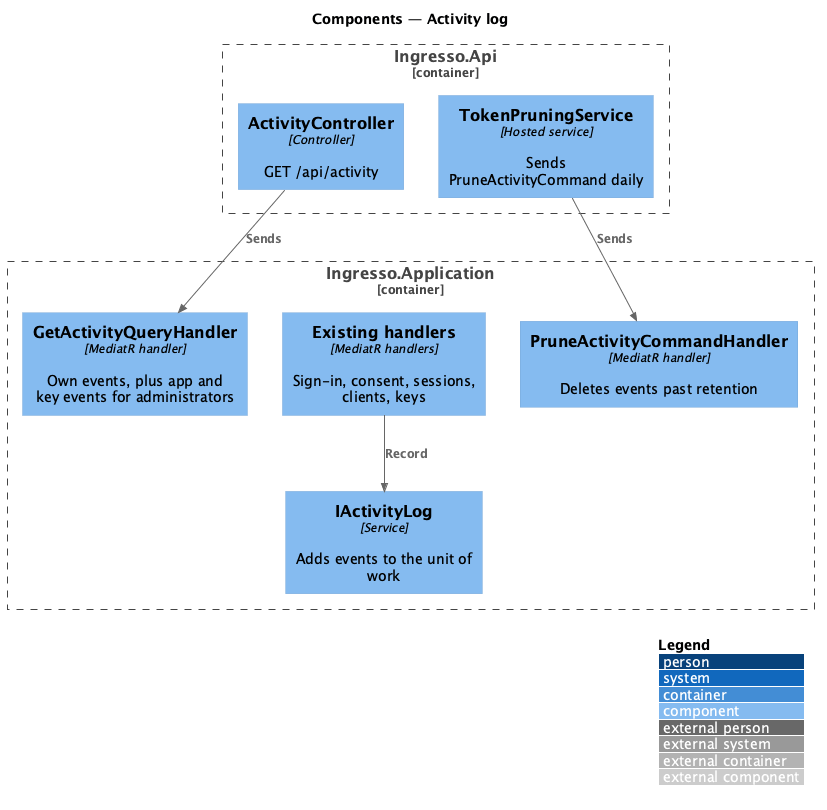

The diagram above was rendered by PlantUML. Its source (embedded in the PNG):
@startuml
!include <C4/C4_Component>
LAYOUT_WITH_LEGEND()
title Components — Activity log
Container_Boundary(api, "Ingresso.Api") {
  Component(ctrl, "ActivityController", "Controller", "GET /api/activity")
  Component(prune, "TokenPruningService", "Hosted service", "Sends PruneActivityCommand daily")
}
Container_Boundary(appl, "Ingresso.Application") {
  Component(log, "IActivityLog", "Service", "Adds events to the unit of work")
  Component(query, "GetActivityQueryHandler", "MediatR handler", "Own events, plus app and key events for administrators")
  Component(handlers, "Existing handlers", "MediatR handlers", "Sign-in, consent, sessions, clients, keys")
  Component(pruner, "PruneActivityCommandHandler", "MediatR handler", "Deletes events past retention")
}
Rel(ctrl, query, "Sends")
Rel(prune, pruner, "Sends")
Rel(handlers, log, "Record")
@enduml